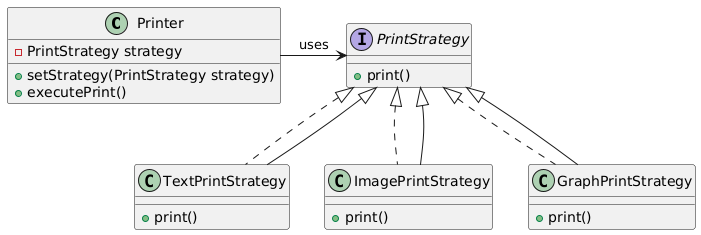

The diagram above was rendered by PlantUML. Its source (embedded in the PNG):
@startuml
class Printer {
  - PrintStrategy strategy
  + setStrategy(PrintStrategy strategy)
  + executePrint()
}

interface PrintStrategy {
  + print()
}

class TextPrintStrategy implements PrintStrategy {
  + print()
}

class ImagePrintStrategy implements PrintStrategy {
  + print()
}

class GraphPrintStrategy implements PrintStrategy {
  + print()
}

Printer -> PrintStrategy : uses
PrintStrategy <|-- TextPrintStrategy
PrintStrategy <|-- ImagePrintStrategy
PrintStrategy <|-- GraphPrintStrategy
@enduml